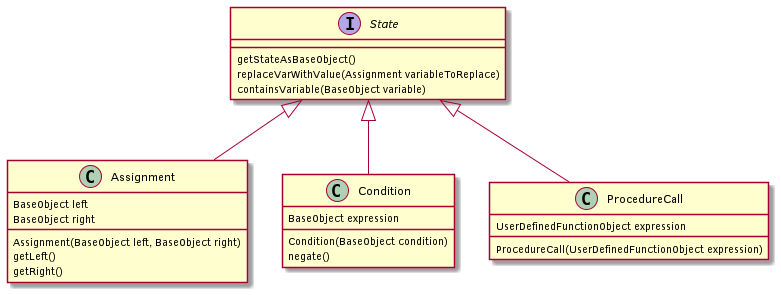

The diagram above was rendered by PlantUML. Its source (embedded in the PNG):
@startuml
interface State

State <|-- Assignment
State <|-- Condition
State <|-- ProcedureCall

State : getStateAsBaseObject()
State : replaceVarWithValue(Assignment variableToReplace)
State : containsVariable(BaseObject variable)

Assignment : Assignment(BaseObject left, BaseObject right)
Assignment : getLeft()
Assignment : getRight()
Assignment : BaseObject left
Assignment : BaseObject right

Condition : Condition(BaseObject condition)
Condition : negate()
Condition : BaseObject expression

ProcedureCall : ProcedureCall(UserDefinedFunctionObject expression)
ProcedureCall : UserDefinedFunctionObject expression

@enduml